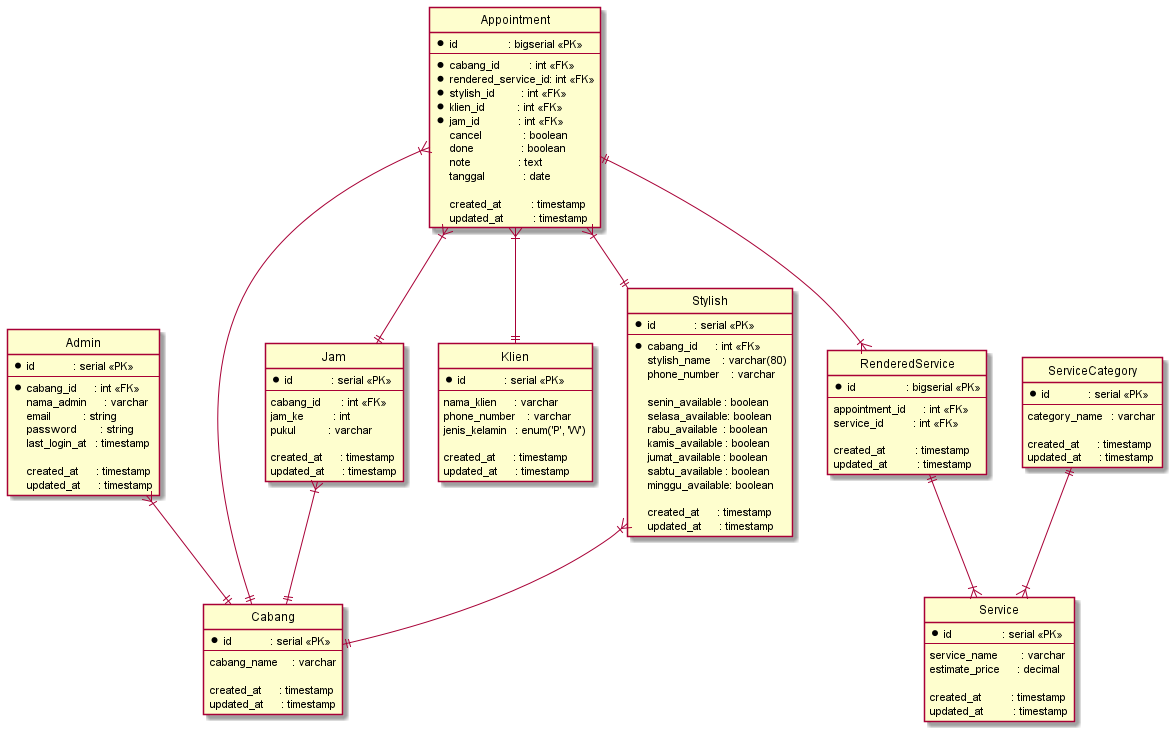

The diagram above was rendered by PlantUML. Its source (embedded in the PNG):
@startuml erd

hide circle

entity Admin {
    *id             : serial <<PK>>
    --
    *cabang_id      : int <<FK>>
    nama_admin      : varchar
    email           : string
    password        : string
    last_login_at   : timestamp

    created_at      : timestamp
    updated_at      : timestamp
}

entity Appointment {
    *id                 : bigserial <<PK>>
    --
    *cabang_id          : int <<FK>>
    *rendered_service_id: int <<FK>>
    *stylish_id         : int <<FK>>
    *klien_id           : int <<FK>>
    *jam_id             : int <<FK>>
    cancel              : boolean
    done                : boolean
    note                : text
    tanggal             : date

    created_at          : timestamp
    updated_at          : timestamp
}

entity Cabang {
    *id             : serial <<PK>>
    --
    cabang_name     : varchar

    created_at      : timestamp
    updated_at      : timestamp
}

entity Jam {
    *id             : serial <<PK>>
    --
    cabang_id       : int <<FK>>
    jam_ke          : int
    pukul           : varchar

    created_at      : timestamp
    updated_at      : timestamp
}

entity Klien {
    *id             : serial <<PK>>
    --
    nama_klien      : varchar
    phone_number    : varchar
    jenis_kelamin   : enum('P', 'W')

    created_at      : timestamp
    updated_at      : timestamp
}

entity RenderedService {
    *id                 : bigserial <<PK>>
    --
    appointment_id      : int <<FK>>
    service_id          : int <<FK>>
    
    created_at          : timestamp
    updated_at          : timestamp
}

entity Service {
    *id                 : serial <<PK>>
    --
    service_name        : varchar
    estimate_price      : decimal

    created_at          : timestamp
    updated_at          : timestamp
}

entity ServiceCategory {
    *id             : serial <<PK>>
    --
    category_name   : varchar

    created_at      : timestamp
    updated_at      : timestamp
}

entity Stylish {
    *id             : serial <<PK>>
    --
    *cabang_id      : int <<FK>>
    stylish_name    : varchar(80)
    phone_number    : varchar

    senin_available : boolean
    selasa_available: boolean
    rabu_available  : boolean
    kamis_available : boolean
    jumat_available : boolean
    sabtu_available : boolean
    minggu_available: boolean

    created_at      : timestamp
    updated_at      : timestamp
}

ServiceCategory ||--|{ Service
Appointment }|--|| Stylish
Appointment }|--|| Klien
Appointment }|--|| Jam
Appointment }|--|| Cabang
Appointment ||--|{ RenderedService

RenderedService ||--|{ Service

Jam }|--|| Cabang

Admin }|--|| Cabang

Stylish }|--|| Cabang

@enduml